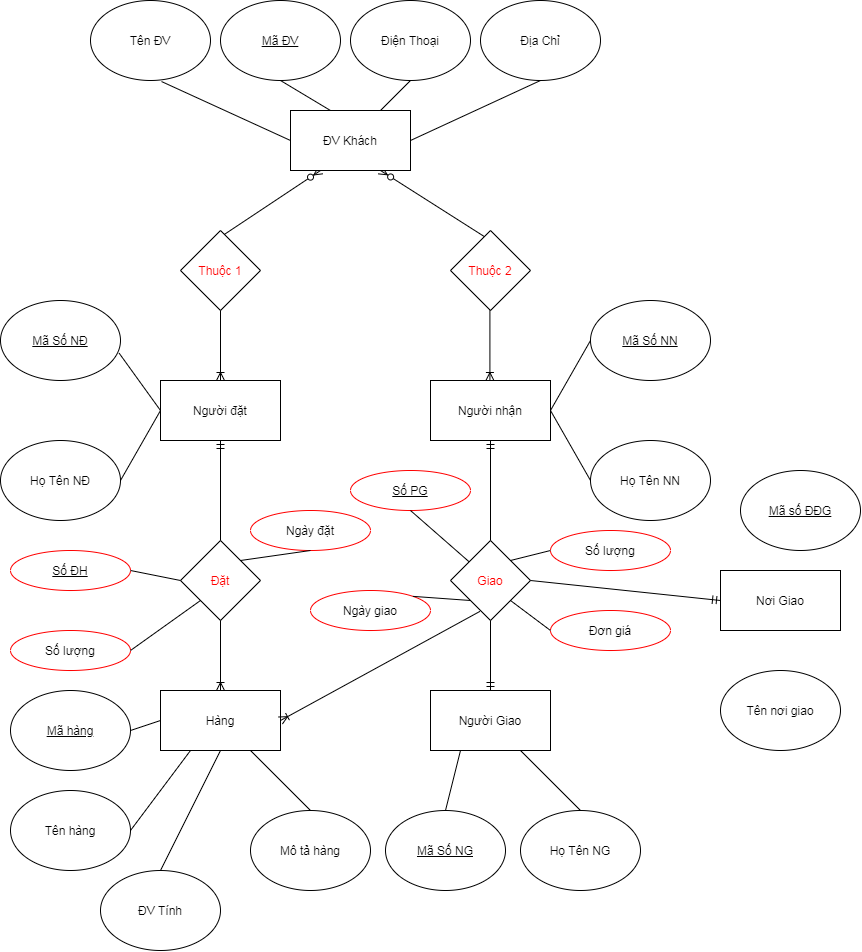

The diagram above was exported from draw.io. Its source (the exported page's mxGraphModel, read from the mxfile embedded in the PNG):
<mxGraphModel dx="1700" dy="464" grid="1" gridSize="10" guides="1" tooltips="1" connect="1" arrows="1" fold="1" page="1" pageScale="1" pageWidth="850" pageHeight="1100" math="0" shadow="0" extFonts="Permanent Marker^https://fonts.googleapis.com/css?family=Permanent+Marker">
  <root>
    <mxCell id="0" />
    <mxCell id="1" parent="0" />
    <mxCell id="C-vyLk0tnHw3VtMMgP7b-1" value="" style="endArrow=ERzeroToMany;startArrow=ERone;endFill=1;startFill=0;entryX=0.25;entryY=1;entryDx=0;entryDy=0;exitX=0.41;exitY=0.141;exitDx=0;exitDy=0;exitPerimeter=0;" parent="1" source="zLmyK9fa29jGGH44LYrZ-24" target="zLmyK9fa29jGGH44LYrZ-19" edge="1">
      <mxGeometry width="100" height="100" relative="1" as="geometry">
        <mxPoint x="140" y="250" as="sourcePoint" />
        <mxPoint x="220" y="260" as="targetPoint" />
      </mxGeometry>
    </mxCell>
    <mxCell id="C-vyLk0tnHw3VtMMgP7b-12" value="" style="endArrow=ERzeroToMany;startArrow=ERone;endFill=1;startFill=0;entryX=0.75;entryY=1;entryDx=0;entryDy=0;" parent="1" target="zLmyK9fa29jGGH44LYrZ-19" edge="1">
      <mxGeometry width="100" height="100" relative="1" as="geometry">
        <mxPoint x="410" y="250" as="sourcePoint" />
        <mxPoint x="700" y="355" as="targetPoint" />
        <Array as="points" />
      </mxGeometry>
    </mxCell>
    <mxCell id="zLmyK9fa29jGGH44LYrZ-15" value="Tên ĐV" style="ellipse;whiteSpace=wrap;html=1;" vertex="1" parent="1">
      <mxGeometry x="10" y="10" width="120" height="80" as="geometry" />
    </mxCell>
    <mxCell id="zLmyK9fa29jGGH44LYrZ-16" value="Địa Chỉ" style="ellipse;whiteSpace=wrap;html=1;" vertex="1" parent="1">
      <mxGeometry x="400" y="10" width="120" height="80" as="geometry" />
    </mxCell>
    <mxCell id="zLmyK9fa29jGGH44LYrZ-17" value="&lt;u&gt;Mã ĐV&lt;/u&gt;" style="ellipse;whiteSpace=wrap;html=1;" vertex="1" parent="1">
      <mxGeometry x="140" y="10" width="120" height="80" as="geometry" />
    </mxCell>
    <mxCell id="zLmyK9fa29jGGH44LYrZ-18" value="Điện Thoại" style="ellipse;whiteSpace=wrap;html=1;" vertex="1" parent="1">
      <mxGeometry x="270" y="10" width="120" height="80" as="geometry" />
    </mxCell>
    <mxCell id="zLmyK9fa29jGGH44LYrZ-19" value="ĐV Khách" style="rounded=0;whiteSpace=wrap;html=1;" vertex="1" parent="1">
      <mxGeometry x="210" y="120" width="120" height="60" as="geometry" />
    </mxCell>
    <mxCell id="zLmyK9fa29jGGH44LYrZ-20" value="" style="endArrow=none;html=1;exitX=1;exitY=0.5;exitDx=0;exitDy=0;" edge="1" parent="1" source="zLmyK9fa29jGGH44LYrZ-19">
      <mxGeometry width="50" height="50" relative="1" as="geometry">
        <mxPoint x="410" y="140" as="sourcePoint" />
        <mxPoint x="460" y="90" as="targetPoint" />
      </mxGeometry>
    </mxCell>
    <mxCell id="zLmyK9fa29jGGH44LYrZ-21" value="" style="endArrow=none;html=1;entryX=0.592;entryY=1.013;entryDx=0;entryDy=0;entryPerimeter=0;exitX=0;exitY=0.5;exitDx=0;exitDy=0;" edge="1" parent="1" source="zLmyK9fa29jGGH44LYrZ-19" target="zLmyK9fa29jGGH44LYrZ-15">
      <mxGeometry width="50" height="50" relative="1" as="geometry">
        <mxPoint x="90" y="170" as="sourcePoint" />
        <mxPoint x="140" y="120" as="targetPoint" />
      </mxGeometry>
    </mxCell>
    <mxCell id="zLmyK9fa29jGGH44LYrZ-22" value="" style="endArrow=none;html=1;exitX=0.75;exitY=0;exitDx=0;exitDy=0;" edge="1" parent="1" source="zLmyK9fa29jGGH44LYrZ-19">
      <mxGeometry width="50" height="50" relative="1" as="geometry">
        <mxPoint x="280" y="140" as="sourcePoint" />
        <mxPoint x="330" y="90" as="targetPoint" />
      </mxGeometry>
    </mxCell>
    <mxCell id="zLmyK9fa29jGGH44LYrZ-23" value="" style="endArrow=none;html=1;exitX=0.333;exitY=0;exitDx=0;exitDy=0;entryX=0.5;entryY=1;entryDx=0;entryDy=0;exitPerimeter=0;" edge="1" parent="1" source="zLmyK9fa29jGGH44LYrZ-19" target="zLmyK9fa29jGGH44LYrZ-17">
      <mxGeometry width="50" height="50" relative="1" as="geometry">
        <mxPoint x="310" y="130" as="sourcePoint" />
        <mxPoint x="340" y="100" as="targetPoint" />
      </mxGeometry>
    </mxCell>
    <mxCell id="zLmyK9fa29jGGH44LYrZ-24" value="&lt;font color=&quot;#ff0000&quot;&gt;Thuộc 1&lt;/font&gt;" style="rhombus;whiteSpace=wrap;html=1;" vertex="1" parent="1">
      <mxGeometry x="100" y="240" width="80" height="80" as="geometry" />
    </mxCell>
    <mxCell id="zLmyK9fa29jGGH44LYrZ-25" value="&lt;font color=&quot;#ff0000&quot;&gt;Thuộc 2&lt;/font&gt;" style="rhombus;whiteSpace=wrap;html=1;" vertex="1" parent="1">
      <mxGeometry x="370" y="240" width="80" height="80" as="geometry" />
    </mxCell>
    <mxCell id="zLmyK9fa29jGGH44LYrZ-27" value="" style="fontSize=12;html=1;endArrow=ERoneToMany;exitX=0.5;exitY=1;exitDx=0;exitDy=0;" edge="1" parent="1" source="zLmyK9fa29jGGH44LYrZ-24">
      <mxGeometry width="100" height="100" relative="1" as="geometry">
        <mxPoint x="240" y="420" as="sourcePoint" />
        <mxPoint x="140" y="390" as="targetPoint" />
      </mxGeometry>
    </mxCell>
    <mxCell id="zLmyK9fa29jGGH44LYrZ-28" value="" style="fontSize=12;html=1;endArrow=ERoneToMany;exitX=0.5;exitY=1;exitDx=0;exitDy=0;" edge="1" parent="1">
      <mxGeometry width="100" height="100" relative="1" as="geometry">
        <mxPoint x="409.4099999999999" y="320" as="sourcePoint" />
        <mxPoint x="409.41" y="390" as="targetPoint" />
      </mxGeometry>
    </mxCell>
    <mxCell id="zLmyK9fa29jGGH44LYrZ-29" value="Người đặt" style="rounded=0;whiteSpace=wrap;html=1;" vertex="1" parent="1">
      <mxGeometry x="80" y="390" width="120" height="60" as="geometry" />
    </mxCell>
    <mxCell id="zLmyK9fa29jGGH44LYrZ-30" value="Người nhận" style="rounded=0;whiteSpace=wrap;html=1;" vertex="1" parent="1">
      <mxGeometry x="350" y="390" width="120" height="60" as="geometry" />
    </mxCell>
    <mxCell id="zLmyK9fa29jGGH44LYrZ-31" value="&lt;u&gt;Mã Số NĐ&lt;/u&gt;" style="ellipse;whiteSpace=wrap;html=1;" vertex="1" parent="1">
      <mxGeometry x="-80" y="310" width="120" height="80" as="geometry" />
    </mxCell>
    <mxCell id="zLmyK9fa29jGGH44LYrZ-33" value="Họ Tên NĐ" style="ellipse;whiteSpace=wrap;html=1;" vertex="1" parent="1">
      <mxGeometry x="-80" y="450" width="120" height="80" as="geometry" />
    </mxCell>
    <mxCell id="zLmyK9fa29jGGH44LYrZ-34" value="" style="endArrow=none;html=1;exitX=0.989;exitY=0.659;exitDx=0;exitDy=0;exitPerimeter=0;entryX=0;entryY=0.5;entryDx=0;entryDy=0;" edge="1" parent="1" source="zLmyK9fa29jGGH44LYrZ-31" target="zLmyK9fa29jGGH44LYrZ-29">
      <mxGeometry width="50" height="50" relative="1" as="geometry">
        <mxPoint x="90" y="390" as="sourcePoint" />
        <mxPoint x="140" y="340" as="targetPoint" />
      </mxGeometry>
    </mxCell>
    <mxCell id="zLmyK9fa29jGGH44LYrZ-36" value="" style="endArrow=none;html=1;exitX=0;exitY=0.5;exitDx=0;exitDy=0;" edge="1" parent="1" source="zLmyK9fa29jGGH44LYrZ-29">
      <mxGeometry width="50" height="50" relative="1" as="geometry">
        <mxPoint x="48.680000000000064" y="372.7199999999999" as="sourcePoint" />
        <mxPoint x="40" y="490" as="targetPoint" />
      </mxGeometry>
    </mxCell>
    <mxCell id="zLmyK9fa29jGGH44LYrZ-37" value="&lt;u&gt;Mã Số NN&lt;/u&gt;" style="ellipse;whiteSpace=wrap;html=1;" vertex="1" parent="1">
      <mxGeometry x="510" y="310" width="120" height="80" as="geometry" />
    </mxCell>
    <mxCell id="zLmyK9fa29jGGH44LYrZ-38" value="Họ Tên NN" style="ellipse;whiteSpace=wrap;html=1;" vertex="1" parent="1">
      <mxGeometry x="510" y="450" width="120" height="80" as="geometry" />
    </mxCell>
    <mxCell id="zLmyK9fa29jGGH44LYrZ-39" value="" style="endArrow=none;html=1;exitX=1;exitY=0.5;exitDx=0;exitDy=0;entryX=0;entryY=0.5;entryDx=0;entryDy=0;" edge="1" parent="1" source="zLmyK9fa29jGGH44LYrZ-30" target="zLmyK9fa29jGGH44LYrZ-37">
      <mxGeometry width="50" height="50" relative="1" as="geometry">
        <mxPoint x="48.680000000000064" y="372.7199999999999" as="sourcePoint" />
        <mxPoint x="515" y="370" as="targetPoint" />
      </mxGeometry>
    </mxCell>
    <mxCell id="zLmyK9fa29jGGH44LYrZ-40" value="" style="endArrow=none;html=1;exitX=1;exitY=0.5;exitDx=0;exitDy=0;entryX=0;entryY=0.5;entryDx=0;entryDy=0;" edge="1" parent="1" source="zLmyK9fa29jGGH44LYrZ-30" target="zLmyK9fa29jGGH44LYrZ-38">
      <mxGeometry width="50" height="50" relative="1" as="geometry">
        <mxPoint x="480" y="430" as="sourcePoint" />
        <mxPoint x="533.2" y="383.67999999999995" as="targetPoint" />
      </mxGeometry>
    </mxCell>
    <mxCell id="zLmyK9fa29jGGH44LYrZ-41" value="&lt;font color=&quot;#ff0000&quot;&gt;Đặt&lt;/font&gt;" style="rhombus;whiteSpace=wrap;html=1;" vertex="1" parent="1">
      <mxGeometry x="100" y="550" width="80" height="80" as="geometry" />
    </mxCell>
    <mxCell id="zLmyK9fa29jGGH44LYrZ-42" value="&lt;font color=&quot;#ff0000&quot;&gt;Giao&lt;/font&gt;" style="rhombus;whiteSpace=wrap;html=1;" vertex="1" parent="1">
      <mxGeometry x="370" y="550" width="80" height="80" as="geometry" />
    </mxCell>
    <mxCell id="zLmyK9fa29jGGH44LYrZ-43" value="" style="fontSize=12;html=1;endArrow=ERmandOne;exitX=0.5;exitY=0;exitDx=0;exitDy=0;entryX=0.5;entryY=1;entryDx=0;entryDy=0;" edge="1" parent="1" source="zLmyK9fa29jGGH44LYrZ-41" target="zLmyK9fa29jGGH44LYrZ-29">
      <mxGeometry width="100" height="100" relative="1" as="geometry">
        <mxPoint x="120" y="530" as="sourcePoint" />
        <mxPoint x="220" y="430" as="targetPoint" />
      </mxGeometry>
    </mxCell>
    <mxCell id="zLmyK9fa29jGGH44LYrZ-44" value="" style="fontSize=12;html=1;endArrow=ERmandOne;exitX=0.5;exitY=0;exitDx=0;exitDy=0;entryX=0.5;entryY=1;entryDx=0;entryDy=0;" edge="1" parent="1" source="zLmyK9fa29jGGH44LYrZ-42" target="zLmyK9fa29jGGH44LYrZ-30">
      <mxGeometry width="100" height="100" relative="1" as="geometry">
        <mxPoint x="150.00000000000023" y="560" as="sourcePoint" />
        <mxPoint x="150.00000000000023" y="460" as="targetPoint" />
      </mxGeometry>
    </mxCell>
    <mxCell id="zLmyK9fa29jGGH44LYrZ-45" value="&lt;u&gt;Số ĐH&lt;/u&gt;" style="ellipse;whiteSpace=wrap;html=1;strokeColor=#FF0000;" vertex="1" parent="1">
      <mxGeometry x="-70" y="560" width="120" height="40" as="geometry" />
    </mxCell>
    <mxCell id="zLmyK9fa29jGGH44LYrZ-46" value="Số lượng" style="ellipse;whiteSpace=wrap;html=1;strokeColor=#FF0000;" vertex="1" parent="1">
      <mxGeometry x="-70" y="640" width="120" height="40" as="geometry" />
    </mxCell>
    <mxCell id="zLmyK9fa29jGGH44LYrZ-47" value="Ngày đặt" style="ellipse;whiteSpace=wrap;html=1;strokeColor=#FF0000;" vertex="1" parent="1">
      <mxGeometry x="170" y="520" width="120" height="40" as="geometry" />
    </mxCell>
    <mxCell id="zLmyK9fa29jGGH44LYrZ-48" style="edgeStyle=none;rounded=0;orthogonalLoop=1;jettySize=auto;html=1;exitX=0.5;exitY=0;exitDx=0;exitDy=0;" edge="1" parent="1" source="zLmyK9fa29jGGH44LYrZ-46" target="zLmyK9fa29jGGH44LYrZ-46">
      <mxGeometry relative="1" as="geometry" />
    </mxCell>
    <mxCell id="zLmyK9fa29jGGH44LYrZ-49" value="&lt;u&gt;Số PG&lt;/u&gt;" style="ellipse;whiteSpace=wrap;html=1;strokeColor=#FF0000;" vertex="1" parent="1">
      <mxGeometry x="270" y="480" width="120" height="40" as="geometry" />
    </mxCell>
    <mxCell id="zLmyK9fa29jGGH44LYrZ-50" value="Số lượng" style="ellipse;whiteSpace=wrap;html=1;strokeColor=#FF0000;" vertex="1" parent="1">
      <mxGeometry x="470" y="540" width="120" height="40" as="geometry" />
    </mxCell>
    <mxCell id="zLmyK9fa29jGGH44LYrZ-51" value="Đơn giá" style="ellipse;whiteSpace=wrap;html=1;strokeColor=#FF0000;" vertex="1" parent="1">
      <mxGeometry x="470" y="620" width="120" height="40" as="geometry" />
    </mxCell>
    <mxCell id="zLmyK9fa29jGGH44LYrZ-52" value="Ngày giao" style="ellipse;whiteSpace=wrap;html=1;strokeColor=#FF0000;" vertex="1" parent="1">
      <mxGeometry x="230" y="600" width="120" height="40" as="geometry" />
    </mxCell>
    <mxCell id="zLmyK9fa29jGGH44LYrZ-53" value="" style="endArrow=none;html=1;entryX=0.5;entryY=1;entryDx=0;entryDy=0;exitX=1;exitY=0;exitDx=0;exitDy=0;" edge="1" parent="1" source="zLmyK9fa29jGGH44LYrZ-41" target="zLmyK9fa29jGGH44LYrZ-47">
      <mxGeometry width="50" height="50" relative="1" as="geometry">
        <mxPoint x="150" y="620" as="sourcePoint" />
        <mxPoint x="200" y="570" as="targetPoint" />
      </mxGeometry>
    </mxCell>
    <mxCell id="zLmyK9fa29jGGH44LYrZ-54" value="" style="endArrow=none;html=1;entryX=0;entryY=0.5;entryDx=0;entryDy=0;exitX=1;exitY=0.5;exitDx=0;exitDy=0;" edge="1" parent="1" source="zLmyK9fa29jGGH44LYrZ-45" target="zLmyK9fa29jGGH44LYrZ-41">
      <mxGeometry width="50" height="50" relative="1" as="geometry">
        <mxPoint x="170.00000000000023" y="580" as="sourcePoint" />
        <mxPoint x="240.00000000000023" y="570" as="targetPoint" />
      </mxGeometry>
    </mxCell>
    <mxCell id="zLmyK9fa29jGGH44LYrZ-55" value="" style="endArrow=none;html=1;entryX=0;entryY=1;entryDx=0;entryDy=0;exitX=1;exitY=0.5;exitDx=0;exitDy=0;" edge="1" parent="1" source="zLmyK9fa29jGGH44LYrZ-46" target="zLmyK9fa29jGGH44LYrZ-41">
      <mxGeometry width="50" height="50" relative="1" as="geometry">
        <mxPoint x="180.00000000000023" y="590" as="sourcePoint" />
        <mxPoint x="250.00000000000023" y="580" as="targetPoint" />
      </mxGeometry>
    </mxCell>
    <mxCell id="zLmyK9fa29jGGH44LYrZ-56" value="" style="endArrow=none;html=1;entryX=0.5;entryY=1;entryDx=0;entryDy=0;" edge="1" parent="1" source="zLmyK9fa29jGGH44LYrZ-42" target="zLmyK9fa29jGGH44LYrZ-49">
      <mxGeometry width="50" height="50" relative="1" as="geometry">
        <mxPoint x="190.00000000000023" y="600" as="sourcePoint" />
        <mxPoint x="260.0000000000002" y="590" as="targetPoint" />
      </mxGeometry>
    </mxCell>
    <mxCell id="zLmyK9fa29jGGH44LYrZ-57" value="" style="endArrow=none;html=1;entryX=0;entryY=1;entryDx=0;entryDy=0;exitX=1;exitY=0;exitDx=0;exitDy=0;" edge="1" parent="1" source="zLmyK9fa29jGGH44LYrZ-52" target="zLmyK9fa29jGGH44LYrZ-42">
      <mxGeometry width="50" height="50" relative="1" as="geometry">
        <mxPoint x="200.00000000000023" y="610" as="sourcePoint" />
        <mxPoint x="270.0000000000002" y="600" as="targetPoint" />
      </mxGeometry>
    </mxCell>
    <mxCell id="zLmyK9fa29jGGH44LYrZ-58" value="" style="endArrow=none;html=1;entryX=1;entryY=0;entryDx=0;entryDy=0;exitX=0;exitY=0.5;exitDx=0;exitDy=0;" edge="1" parent="1" source="zLmyK9fa29jGGH44LYrZ-50" target="zLmyK9fa29jGGH44LYrZ-42">
      <mxGeometry width="50" height="50" relative="1" as="geometry">
        <mxPoint x="210.00000000000023" y="620" as="sourcePoint" />
        <mxPoint x="280.0000000000002" y="610" as="targetPoint" />
      </mxGeometry>
    </mxCell>
    <mxCell id="zLmyK9fa29jGGH44LYrZ-59" value="" style="endArrow=none;html=1;entryX=0;entryY=0.5;entryDx=0;entryDy=0;exitX=1;exitY=1;exitDx=0;exitDy=0;" edge="1" parent="1" source="zLmyK9fa29jGGH44LYrZ-42" target="zLmyK9fa29jGGH44LYrZ-51">
      <mxGeometry width="50" height="50" relative="1" as="geometry">
        <mxPoint x="220.00000000000023" y="630" as="sourcePoint" />
        <mxPoint x="290.0000000000002" y="620" as="targetPoint" />
      </mxGeometry>
    </mxCell>
    <mxCell id="zLmyK9fa29jGGH44LYrZ-60" value="Hàng" style="rounded=0;whiteSpace=wrap;html=1;" vertex="1" parent="1">
      <mxGeometry x="80" y="700" width="120" height="60" as="geometry" />
    </mxCell>
    <mxCell id="zLmyK9fa29jGGH44LYrZ-61" value="&lt;u&gt;Mã hàng&lt;/u&gt;" style="ellipse;whiteSpace=wrap;html=1;" vertex="1" parent="1">
      <mxGeometry x="-70" y="700" width="120" height="80" as="geometry" />
    </mxCell>
    <mxCell id="zLmyK9fa29jGGH44LYrZ-62" value="Tên hàng" style="ellipse;whiteSpace=wrap;html=1;" vertex="1" parent="1">
      <mxGeometry x="-70" y="800" width="120" height="80" as="geometry" />
    </mxCell>
    <mxCell id="zLmyK9fa29jGGH44LYrZ-63" value="ĐV Tính" style="ellipse;whiteSpace=wrap;html=1;" vertex="1" parent="1">
      <mxGeometry x="20" y="880" width="120" height="80" as="geometry" />
    </mxCell>
    <mxCell id="zLmyK9fa29jGGH44LYrZ-64" value="Mô tả hàng" style="ellipse;whiteSpace=wrap;html=1;" vertex="1" parent="1">
      <mxGeometry x="170" y="820" width="120" height="80" as="geometry" />
    </mxCell>
    <mxCell id="zLmyK9fa29jGGH44LYrZ-65" value="" style="fontSize=12;html=1;endArrow=ERoneToMany;exitX=0.5;exitY=1;exitDx=0;exitDy=0;entryX=0.5;entryY=0;entryDx=0;entryDy=0;" edge="1" parent="1" source="zLmyK9fa29jGGH44LYrZ-41" target="zLmyK9fa29jGGH44LYrZ-60">
      <mxGeometry width="100" height="100" relative="1" as="geometry">
        <mxPoint x="150.00000000000023" y="330" as="sourcePoint" />
        <mxPoint x="150.00000000000023" y="400" as="targetPoint" />
      </mxGeometry>
    </mxCell>
    <mxCell id="zLmyK9fa29jGGH44LYrZ-67" value="Người Giao" style="rounded=0;whiteSpace=wrap;html=1;" vertex="1" parent="1">
      <mxGeometry x="350" y="700" width="120" height="60" as="geometry" />
    </mxCell>
    <mxCell id="zLmyK9fa29jGGH44LYrZ-68" value="" style="endArrow=none;html=1;entryX=0;entryY=0.5;entryDx=0;entryDy=0;exitX=1;exitY=0.5;exitDx=0;exitDy=0;" edge="1" parent="1" source="zLmyK9fa29jGGH44LYrZ-61" target="zLmyK9fa29jGGH44LYrZ-60">
      <mxGeometry width="50" height="50" relative="1" as="geometry">
        <mxPoint x="60" y="670" as="sourcePoint" />
        <mxPoint x="130.00000000000023" y="620" as="targetPoint" />
      </mxGeometry>
    </mxCell>
    <mxCell id="zLmyK9fa29jGGH44LYrZ-69" value="" style="endArrow=none;html=1;entryX=0.25;entryY=1;entryDx=0;entryDy=0;exitX=1;exitY=0.5;exitDx=0;exitDy=0;" edge="1" parent="1" source="zLmyK9fa29jGGH44LYrZ-62" target="zLmyK9fa29jGGH44LYrZ-60">
      <mxGeometry width="50" height="50" relative="1" as="geometry">
        <mxPoint x="70" y="680" as="sourcePoint" />
        <mxPoint x="140.00000000000023" y="630" as="targetPoint" />
      </mxGeometry>
    </mxCell>
    <mxCell id="zLmyK9fa29jGGH44LYrZ-70" value="" style="endArrow=none;html=1;entryX=0.5;entryY=1;entryDx=0;entryDy=0;exitX=0.5;exitY=0;exitDx=0;exitDy=0;" edge="1" parent="1" source="zLmyK9fa29jGGH44LYrZ-63" target="zLmyK9fa29jGGH44LYrZ-60">
      <mxGeometry width="50" height="50" relative="1" as="geometry">
        <mxPoint x="80" y="690" as="sourcePoint" />
        <mxPoint x="150.00000000000023" y="640" as="targetPoint" />
      </mxGeometry>
    </mxCell>
    <mxCell id="zLmyK9fa29jGGH44LYrZ-71" value="" style="endArrow=none;html=1;entryX=0.75;entryY=1;entryDx=0;entryDy=0;exitX=0.5;exitY=0;exitDx=0;exitDy=0;" edge="1" parent="1" source="zLmyK9fa29jGGH44LYrZ-64" target="zLmyK9fa29jGGH44LYrZ-60">
      <mxGeometry width="50" height="50" relative="1" as="geometry">
        <mxPoint x="90" y="700" as="sourcePoint" />
        <mxPoint x="160.00000000000023" y="650" as="targetPoint" />
      </mxGeometry>
    </mxCell>
    <mxCell id="zLmyK9fa29jGGH44LYrZ-72" value="&lt;u&gt;Mã Số NG&lt;/u&gt;" style="ellipse;whiteSpace=wrap;html=1;" vertex="1" parent="1">
      <mxGeometry x="305" y="820" width="120" height="80" as="geometry" />
    </mxCell>
    <mxCell id="zLmyK9fa29jGGH44LYrZ-73" value="Họ Tên NG" style="ellipse;whiteSpace=wrap;html=1;" vertex="1" parent="1">
      <mxGeometry x="440" y="820" width="120" height="80" as="geometry" />
    </mxCell>
    <mxCell id="zLmyK9fa29jGGH44LYrZ-74" value="" style="endArrow=none;html=1;entryX=0.25;entryY=1;entryDx=0;entryDy=0;exitX=0.5;exitY=0;exitDx=0;exitDy=0;" edge="1" parent="1" source="zLmyK9fa29jGGH44LYrZ-72" target="zLmyK9fa29jGGH44LYrZ-67">
      <mxGeometry width="50" height="50" relative="1" as="geometry">
        <mxPoint x="240.00000000000023" y="830" as="sourcePoint" />
        <mxPoint x="180.00000000000023" y="770" as="targetPoint" />
      </mxGeometry>
    </mxCell>
    <mxCell id="zLmyK9fa29jGGH44LYrZ-75" value="" style="endArrow=none;html=1;entryX=0.5;entryY=0;entryDx=0;entryDy=0;exitX=0.75;exitY=1;exitDx=0;exitDy=0;" edge="1" parent="1" source="zLmyK9fa29jGGH44LYrZ-67" target="zLmyK9fa29jGGH44LYrZ-73">
      <mxGeometry width="50" height="50" relative="1" as="geometry">
        <mxPoint x="250.00000000000023" y="840" as="sourcePoint" />
        <mxPoint x="190.00000000000023" y="780" as="targetPoint" />
      </mxGeometry>
    </mxCell>
    <mxCell id="zLmyK9fa29jGGH44LYrZ-76" value="" style="fontSize=12;html=1;endArrow=ERoneToMany;exitX=0.368;exitY=0.886;exitDx=0;exitDy=0;entryX=1;entryY=0.5;entryDx=0;entryDy=0;exitPerimeter=0;" edge="1" parent="1" source="zLmyK9fa29jGGH44LYrZ-42" target="zLmyK9fa29jGGH44LYrZ-60">
      <mxGeometry width="100" height="100" relative="1" as="geometry">
        <mxPoint x="150.00000000000023" y="640" as="sourcePoint" />
        <mxPoint x="150.00000000000023" y="710" as="targetPoint" />
      </mxGeometry>
    </mxCell>
    <mxCell id="zLmyK9fa29jGGH44LYrZ-78" value="" style="fontSize=12;html=1;endArrow=ERmandOne;exitX=0.5;exitY=1;exitDx=0;exitDy=0;entryX=0.5;entryY=0;entryDx=0;entryDy=0;" edge="1" parent="1" source="zLmyK9fa29jGGH44LYrZ-42" target="zLmyK9fa29jGGH44LYrZ-67">
      <mxGeometry width="100" height="100" relative="1" as="geometry">
        <mxPoint x="150.00000000000023" y="560" as="sourcePoint" />
        <mxPoint x="150.00000000000023" y="460" as="targetPoint" />
      </mxGeometry>
    </mxCell>
    <mxCell id="zLmyK9fa29jGGH44LYrZ-79" value="Nơi Giao" style="rounded=0;whiteSpace=wrap;html=1;" vertex="1" parent="1">
      <mxGeometry x="640" y="580" width="120" height="60" as="geometry" />
    </mxCell>
    <mxCell id="zLmyK9fa29jGGH44LYrZ-80" value="" style="fontSize=12;html=1;endArrow=ERmandOne;exitX=1;exitY=0.5;exitDx=0;exitDy=0;entryX=0;entryY=0.5;entryDx=0;entryDy=0;" edge="1" parent="1" source="zLmyK9fa29jGGH44LYrZ-42" target="zLmyK9fa29jGGH44LYrZ-79">
      <mxGeometry width="100" height="100" relative="1" as="geometry">
        <mxPoint x="420" y="640" as="sourcePoint" />
        <mxPoint x="420" y="710" as="targetPoint" />
      </mxGeometry>
    </mxCell>
    <mxCell id="zLmyK9fa29jGGH44LYrZ-81" value="&lt;u&gt;Mã số ĐĐG&lt;/u&gt;" style="ellipse;whiteSpace=wrap;html=1;" vertex="1" parent="1">
      <mxGeometry x="660" y="480" width="120" height="80" as="geometry" />
    </mxCell>
    <mxCell id="zLmyK9fa29jGGH44LYrZ-82" value="Tên nơi giao" style="ellipse;whiteSpace=wrap;html=1;" vertex="1" parent="1">
      <mxGeometry x="640" y="680" width="120" height="80" as="geometry" />
    </mxCell>
  </root>
</mxGraphModel>